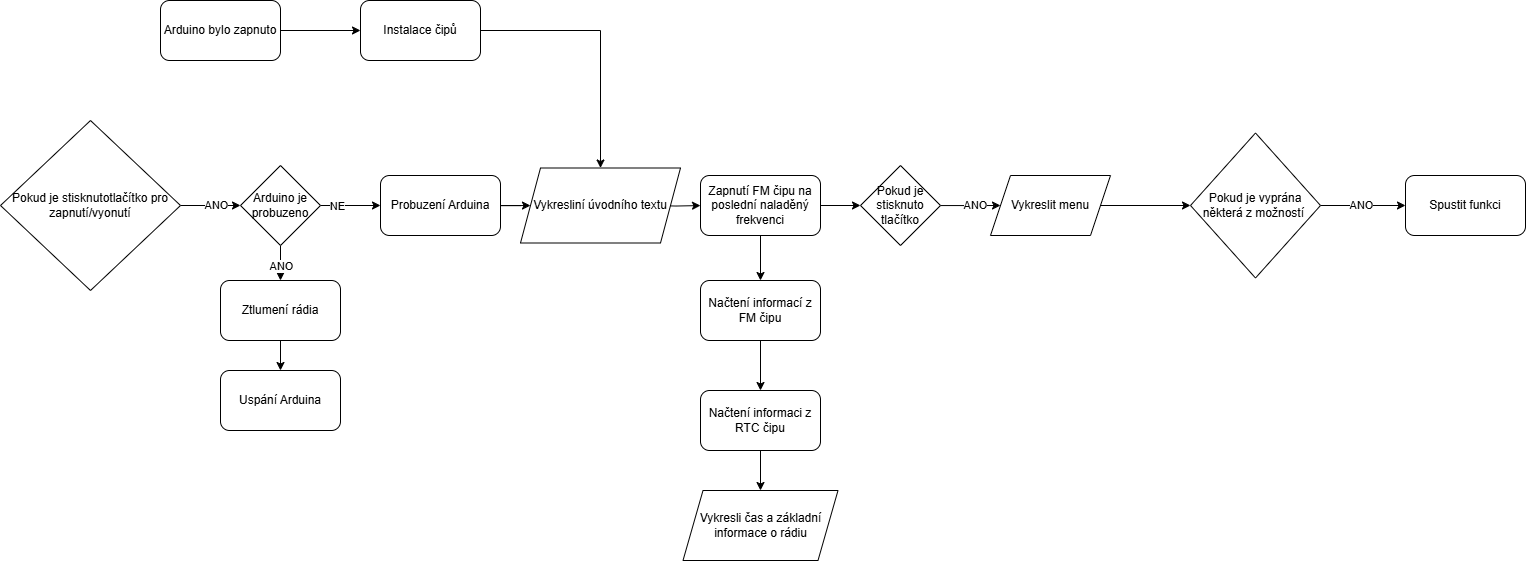

The diagram above was exported from draw.io. Its source (the exported page's mxGraphModel, read from the mxfile embedded in the PNG):
<mxGraphModel dx="2440" dy="1292" grid="1" gridSize="10" guides="1" tooltips="1" connect="1" arrows="1" fold="1" page="1" pageScale="1" pageWidth="827" pageHeight="1169" math="0" shadow="0">
  <root>
    <mxCell id="0" />
    <mxCell id="1" parent="0" />
    <mxCell id="xMnBufdJ8JGPmxKCpI6l-23" value="" style="edgeStyle=orthogonalEdgeStyle;rounded=0;orthogonalLoop=1;jettySize=auto;html=1;" edge="1" parent="1" source="P5oYoFXi-ntJ63VBvRDE-3" target="xMnBufdJ8JGPmxKCpI6l-21">
      <mxGeometry relative="1" as="geometry" />
    </mxCell>
    <mxCell id="P5oYoFXi-ntJ63VBvRDE-3" value="Probuzení Arduina" style="rounded=1;whiteSpace=wrap;html=1;" vertex="1" parent="1">
      <mxGeometry x="470" y="565" width="120" height="60" as="geometry" />
    </mxCell>
    <mxCell id="P5oYoFXi-ntJ63VBvRDE-5" value="" style="edgeStyle=orthogonalEdgeStyle;rounded=0;orthogonalLoop=1;jettySize=auto;html=1;" edge="1" parent="1" source="P5oYoFXi-ntJ63VBvRDE-4" target="P5oYoFXi-ntJ63VBvRDE-3">
      <mxGeometry relative="1" as="geometry" />
    </mxCell>
    <mxCell id="xMnBufdJ8JGPmxKCpI6l-17" value="NE" style="edgeLabel;html=1;align=center;verticalAlign=middle;resizable=0;points=[];" vertex="1" connectable="0" parent="P5oYoFXi-ntJ63VBvRDE-5">
      <mxGeometry x="-0.4333" relative="1" as="geometry">
        <mxPoint as="offset" />
      </mxGeometry>
    </mxCell>
    <mxCell id="P5oYoFXi-ntJ63VBvRDE-8" value="" style="edgeStyle=orthogonalEdgeStyle;rounded=0;orthogonalLoop=1;jettySize=auto;html=1;" edge="1" parent="1" source="P5oYoFXi-ntJ63VBvRDE-4" target="P5oYoFXi-ntJ63VBvRDE-7">
      <mxGeometry relative="1" as="geometry" />
    </mxCell>
    <mxCell id="xMnBufdJ8JGPmxKCpI6l-18" value="ANO" style="edgeLabel;html=1;align=center;verticalAlign=middle;resizable=0;points=[];" vertex="1" connectable="0" parent="P5oYoFXi-ntJ63VBvRDE-8">
      <mxGeometry x="-0.1111" relative="1" as="geometry">
        <mxPoint as="offset" />
      </mxGeometry>
    </mxCell>
    <mxCell id="P5oYoFXi-ntJ63VBvRDE-4" value="Arduino je probuzeno" style="rhombus;whiteSpace=wrap;html=1;" vertex="1" parent="1">
      <mxGeometry x="330" y="555" width="80" height="80" as="geometry" />
    </mxCell>
    <mxCell id="P5oYoFXi-ntJ63VBvRDE-10" value="" style="edgeStyle=orthogonalEdgeStyle;rounded=0;orthogonalLoop=1;jettySize=auto;html=1;" edge="1" parent="1" source="P5oYoFXi-ntJ63VBvRDE-7" target="P5oYoFXi-ntJ63VBvRDE-9">
      <mxGeometry relative="1" as="geometry" />
    </mxCell>
    <mxCell id="P5oYoFXi-ntJ63VBvRDE-7" value="Ztlumení rádia" style="rounded=1;whiteSpace=wrap;html=1;" vertex="1" parent="1">
      <mxGeometry x="310" y="670" width="120" height="60" as="geometry" />
    </mxCell>
    <mxCell id="P5oYoFXi-ntJ63VBvRDE-9" value="Uspání Arduina" style="rounded=1;whiteSpace=wrap;html=1;" vertex="1" parent="1">
      <mxGeometry x="310" y="760" width="120" height="60" as="geometry" />
    </mxCell>
    <mxCell id="P5oYoFXi-ntJ63VBvRDE-14" value="" style="edgeStyle=orthogonalEdgeStyle;rounded=0;orthogonalLoop=1;jettySize=auto;html=1;" edge="1" parent="1" target="P5oYoFXi-ntJ63VBvRDE-13">
      <mxGeometry relative="1" as="geometry">
        <mxPoint x="740" y="595" as="sourcePoint" />
      </mxGeometry>
    </mxCell>
    <mxCell id="P5oYoFXi-ntJ63VBvRDE-16" value="" style="edgeStyle=orthogonalEdgeStyle;rounded=0;orthogonalLoop=1;jettySize=auto;html=1;" edge="1" parent="1" source="P5oYoFXi-ntJ63VBvRDE-13" target="P5oYoFXi-ntJ63VBvRDE-15">
      <mxGeometry relative="1" as="geometry" />
    </mxCell>
    <mxCell id="xMnBufdJ8JGPmxKCpI6l-10" value="" style="edgeStyle=orthogonalEdgeStyle;rounded=0;orthogonalLoop=1;jettySize=auto;html=1;" edge="1" parent="1" source="P5oYoFXi-ntJ63VBvRDE-13" target="xMnBufdJ8JGPmxKCpI6l-9">
      <mxGeometry relative="1" as="geometry" />
    </mxCell>
    <mxCell id="P5oYoFXi-ntJ63VBvRDE-13" value="Zapnutí FM čipu na poslední naladěný frekvenci" style="rounded=1;whiteSpace=wrap;html=1;" vertex="1" parent="1">
      <mxGeometry x="790" y="565" width="120" height="60" as="geometry" />
    </mxCell>
    <mxCell id="xMnBufdJ8JGPmxKCpI6l-2" value="" style="edgeStyle=orthogonalEdgeStyle;rounded=0;orthogonalLoop=1;jettySize=auto;html=1;" edge="1" parent="1" source="P5oYoFXi-ntJ63VBvRDE-15">
      <mxGeometry relative="1" as="geometry">
        <mxPoint x="1090" y="595" as="targetPoint" />
      </mxGeometry>
    </mxCell>
    <mxCell id="xMnBufdJ8JGPmxKCpI6l-20" value="ANO" style="edgeLabel;html=1;align=center;verticalAlign=middle;resizable=0;points=[];" vertex="1" connectable="0" parent="xMnBufdJ8JGPmxKCpI6l-2">
      <mxGeometry x="0.1577" y="1" relative="1" as="geometry">
        <mxPoint as="offset" />
      </mxGeometry>
    </mxCell>
    <mxCell id="P5oYoFXi-ntJ63VBvRDE-15" value="Pokud je stisknuto tlačítko" style="rhombus;whiteSpace=wrap;html=1;" vertex="1" parent="1">
      <mxGeometry x="950" y="555" width="80" height="80" as="geometry" />
    </mxCell>
    <mxCell id="xMnBufdJ8JGPmxKCpI6l-6" value="" style="edgeStyle=orthogonalEdgeStyle;rounded=0;orthogonalLoop=1;jettySize=auto;html=1;" edge="1" parent="1" source="xMnBufdJ8JGPmxKCpI6l-3" target="xMnBufdJ8JGPmxKCpI6l-5">
      <mxGeometry relative="1" as="geometry" />
    </mxCell>
    <mxCell id="xMnBufdJ8JGPmxKCpI6l-19" value="ANO" style="edgeLabel;html=1;align=center;verticalAlign=middle;resizable=0;points=[];" vertex="1" connectable="0" parent="xMnBufdJ8JGPmxKCpI6l-6">
      <mxGeometry x="-0.0706" y="1" relative="1" as="geometry">
        <mxPoint as="offset" />
      </mxGeometry>
    </mxCell>
    <mxCell id="xMnBufdJ8JGPmxKCpI6l-3" value="Pokud je vyprána některá z možností&amp;nbsp;" style="rhombus;whiteSpace=wrap;html=1;" vertex="1" parent="1">
      <mxGeometry x="1280" y="522.5" width="130" height="145" as="geometry" />
    </mxCell>
    <mxCell id="xMnBufdJ8JGPmxKCpI6l-5" value="Spustit funkci" style="rounded=1;whiteSpace=wrap;html=1;" vertex="1" parent="1">
      <mxGeometry x="1495" y="565" width="120" height="60" as="geometry" />
    </mxCell>
    <mxCell id="xMnBufdJ8JGPmxKCpI6l-8" value="" style="edgeStyle=orthogonalEdgeStyle;rounded=0;orthogonalLoop=1;jettySize=auto;html=1;" edge="1" parent="1" source="xMnBufdJ8JGPmxKCpI6l-7" target="xMnBufdJ8JGPmxKCpI6l-3">
      <mxGeometry relative="1" as="geometry" />
    </mxCell>
    <mxCell id="xMnBufdJ8JGPmxKCpI6l-7" value="Vykreslit menu" style="shape=parallelogram;perimeter=parallelogramPerimeter;whiteSpace=wrap;html=1;fixedSize=1;" vertex="1" parent="1">
      <mxGeometry x="1080" y="565" width="120" height="60" as="geometry" />
    </mxCell>
    <mxCell id="xMnBufdJ8JGPmxKCpI6l-12" value="" style="edgeStyle=orthogonalEdgeStyle;rounded=0;orthogonalLoop=1;jettySize=auto;html=1;" edge="1" parent="1" source="xMnBufdJ8JGPmxKCpI6l-9" target="xMnBufdJ8JGPmxKCpI6l-11">
      <mxGeometry relative="1" as="geometry" />
    </mxCell>
    <mxCell id="xMnBufdJ8JGPmxKCpI6l-9" value="Načtení informací z FM čipu" style="whiteSpace=wrap;html=1;rounded=1;" vertex="1" parent="1">
      <mxGeometry x="790" y="670" width="120" height="60" as="geometry" />
    </mxCell>
    <mxCell id="xMnBufdJ8JGPmxKCpI6l-16" value="" style="edgeStyle=orthogonalEdgeStyle;rounded=0;orthogonalLoop=1;jettySize=auto;html=1;" edge="1" parent="1" source="xMnBufdJ8JGPmxKCpI6l-11" target="xMnBufdJ8JGPmxKCpI6l-15">
      <mxGeometry relative="1" as="geometry" />
    </mxCell>
    <mxCell id="xMnBufdJ8JGPmxKCpI6l-11" value="Načtení informaci z RTC čipu" style="whiteSpace=wrap;html=1;rounded=1;" vertex="1" parent="1">
      <mxGeometry x="790" y="780" width="120" height="60" as="geometry" />
    </mxCell>
    <mxCell id="xMnBufdJ8JGPmxKCpI6l-15" value="Vykresli čas a základní informace o rádiu" style="shape=parallelogram;perimeter=parallelogramPerimeter;whiteSpace=wrap;html=1;fixedSize=1;" vertex="1" parent="1">
      <mxGeometry x="772.5" y="880" width="155" height="70" as="geometry" />
    </mxCell>
    <mxCell id="xMnBufdJ8JGPmxKCpI6l-21" value="Vykresliní úvodního textu" style="shape=parallelogram;perimeter=parallelogramPerimeter;whiteSpace=wrap;html=1;fixedSize=1;" vertex="1" parent="1">
      <mxGeometry x="610" y="557.5" width="160" height="75" as="geometry" />
    </mxCell>
    <mxCell id="xMnBufdJ8JGPmxKCpI6l-27" value="" style="edgeStyle=orthogonalEdgeStyle;rounded=0;orthogonalLoop=1;jettySize=auto;html=1;" edge="1" parent="1" source="xMnBufdJ8JGPmxKCpI6l-26" target="P5oYoFXi-ntJ63VBvRDE-4">
      <mxGeometry relative="1" as="geometry" />
    </mxCell>
    <mxCell id="xMnBufdJ8JGPmxKCpI6l-28" value="ANO" style="edgeLabel;html=1;align=center;verticalAlign=middle;resizable=0;points=[];" vertex="1" connectable="0" parent="xMnBufdJ8JGPmxKCpI6l-27">
      <mxGeometry x="0.1954" y="1" relative="1" as="geometry">
        <mxPoint as="offset" />
      </mxGeometry>
    </mxCell>
    <mxCell id="xMnBufdJ8JGPmxKCpI6l-26" value="Pokud je stisknutotlačítko pro zapnutí/vyonutí" style="rhombus;whiteSpace=wrap;html=1;" vertex="1" parent="1">
      <mxGeometry x="90" y="510" width="180" height="170" as="geometry" />
    </mxCell>
    <mxCell id="xMnBufdJ8JGPmxKCpI6l-31" value="" style="edgeStyle=orthogonalEdgeStyle;rounded=0;orthogonalLoop=1;jettySize=auto;html=1;" edge="1" parent="1" source="xMnBufdJ8JGPmxKCpI6l-29" target="xMnBufdJ8JGPmxKCpI6l-30">
      <mxGeometry relative="1" as="geometry" />
    </mxCell>
    <mxCell id="xMnBufdJ8JGPmxKCpI6l-29" value="Arduino bylo zapnuto" style="rounded=1;whiteSpace=wrap;html=1;" vertex="1" parent="1">
      <mxGeometry x="250" y="390" width="120" height="60" as="geometry" />
    </mxCell>
    <mxCell id="xMnBufdJ8JGPmxKCpI6l-34" style="edgeStyle=orthogonalEdgeStyle;rounded=0;orthogonalLoop=1;jettySize=auto;html=1;" edge="1" parent="1" source="xMnBufdJ8JGPmxKCpI6l-30" target="xMnBufdJ8JGPmxKCpI6l-21">
      <mxGeometry relative="1" as="geometry" />
    </mxCell>
    <mxCell id="xMnBufdJ8JGPmxKCpI6l-30" value="Instalace čipů" style="whiteSpace=wrap;html=1;rounded=1;" vertex="1" parent="1">
      <mxGeometry x="450" y="390" width="120" height="60" as="geometry" />
    </mxCell>
  </root>
</mxGraphModel>